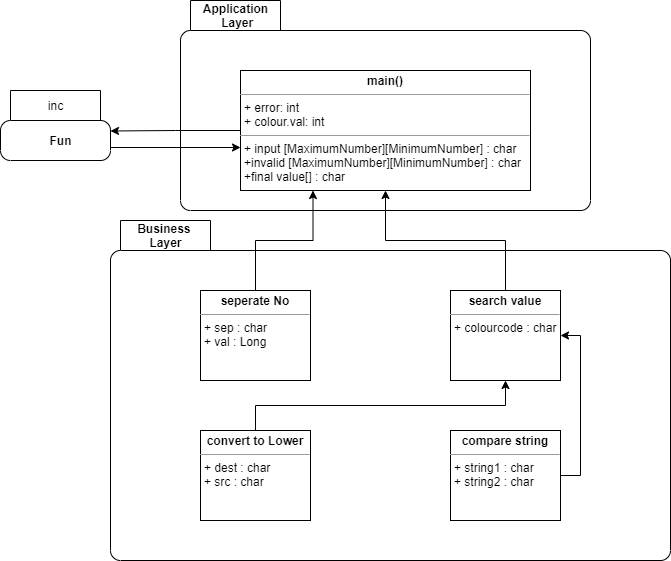

The diagram above was exported from draw.io. Its source (the exported page's mxGraphModel, read from the mxfile embedded in the PNG):
<mxGraphModel dx="1038" dy="491" grid="1" gridSize="10" guides="1" tooltips="1" connect="1" arrows="1" fold="1" page="1" pageScale="1" pageWidth="850" pageHeight="1100" math="0" shadow="0">
  <root>
    <mxCell id="-nsSX-XQ1YL0PuxGIiwT-0" />
    <mxCell id="-nsSX-XQ1YL0PuxGIiwT-1" parent="-nsSX-XQ1YL0PuxGIiwT-0" />
    <mxCell id="-nsSX-XQ1YL0PuxGIiwT-50" value="&lt;b&gt;Application&lt;br&gt;&amp;nbsp;Layer&lt;/b&gt;" style="shape=folder;align=center;verticalAlign=middle;fontStyle=0;tabWidth=100;tabHeight=30;tabPosition=left;html=1;boundedLbl=1;labelInHeader=1;rounded=1;absoluteArcSize=1;arcSize=10;shadow=0;sketch=0;strokeColor=#000000;strokeWidth=1;gradientColor=none;" vertex="1" parent="-nsSX-XQ1YL0PuxGIiwT-1">
      <mxGeometry x="190" y="10" width="410" height="210" as="geometry" />
    </mxCell>
    <mxCell id="-nsSX-XQ1YL0PuxGIiwT-49" value="&lt;b&gt;Business &lt;br&gt;Layer&lt;/b&gt;" style="shape=folder;align=center;verticalAlign=middle;fontStyle=0;tabWidth=100;tabHeight=30;tabPosition=left;html=1;boundedLbl=1;labelInHeader=1;rounded=1;absoluteArcSize=1;arcSize=10;shadow=0;sketch=0;strokeColor=#000000;strokeWidth=1;gradientColor=none;" vertex="1" parent="-nsSX-XQ1YL0PuxGIiwT-1">
      <mxGeometry x="120" y="230" width="560" height="340" as="geometry" />
    </mxCell>
    <mxCell id="-nsSX-XQ1YL0PuxGIiwT-31" style="edgeStyle=orthogonalEdgeStyle;rounded=0;jumpStyle=none;jumpSize=0;orthogonalLoop=1;jettySize=auto;html=1;exitX=0;exitY=0;exitDx=80;exitDy=47;exitPerimeter=0;shadow=0;endArrow=classic;endFill=1;" edge="1" parent="-nsSX-XQ1YL0PuxGIiwT-1">
      <mxGeometry relative="1" as="geometry">
        <mxPoint x="120" y="157" as="sourcePoint" />
        <mxPoint x="250" y="157" as="targetPoint" />
      </mxGeometry>
    </mxCell>
    <mxCell id="-nsSX-XQ1YL0PuxGIiwT-32" style="edgeStyle=orthogonalEdgeStyle;rounded=0;jumpStyle=none;jumpSize=0;orthogonalLoop=1;jettySize=auto;html=1;exitX=0;exitY=0.5;exitDx=0;exitDy=0;entryX=0;entryY=0;entryDx=80;entryDy=30.5;entryPerimeter=0;shadow=0;endArrow=classic;endFill=1;" edge="1" parent="-nsSX-XQ1YL0PuxGIiwT-1" source="-nsSX-XQ1YL0PuxGIiwT-5">
      <mxGeometry relative="1" as="geometry">
        <mxPoint x="120" y="140.5" as="targetPoint" />
      </mxGeometry>
    </mxCell>
    <mxCell id="-nsSX-XQ1YL0PuxGIiwT-5" value="&lt;p style=&quot;margin: 0px ; margin-top: 4px ; text-align: center&quot;&gt;&lt;b&gt;main()&lt;/b&gt;&lt;/p&gt;&lt;hr size=&quot;1&quot;&gt;&lt;p style=&quot;margin: 0px ; margin-left: 4px&quot;&gt;+ error: int&lt;/p&gt;&lt;p style=&quot;margin: 0px ; margin-left: 4px&quot;&gt;+ colour.val: int&lt;/p&gt;&lt;hr size=&quot;1&quot;&gt;&lt;p style=&quot;margin: 0px ; margin-left: 4px&quot;&gt;+ input [MaximumNumber][MinimumNumber] : char&lt;/p&gt;&lt;p style=&quot;margin: 0px ; margin-left: 4px&quot;&gt;+invalid [MaximumNumber][MinimumNumber] : char&lt;/p&gt;&lt;p style=&quot;margin: 0px ; margin-left: 4px&quot;&gt;+final value[] : char&lt;/p&gt;" style="verticalAlign=top;align=left;overflow=fill;fontSize=12;fontFamily=Helvetica;html=1;strokeColor=#000000;strokeWidth=1;gradientColor=none;" vertex="1" parent="-nsSX-XQ1YL0PuxGIiwT-1">
      <mxGeometry x="250" y="80" width="290" height="120" as="geometry" />
    </mxCell>
    <mxCell id="-nsSX-XQ1YL0PuxGIiwT-33" style="edgeStyle=orthogonalEdgeStyle;rounded=0;jumpStyle=none;jumpSize=0;orthogonalLoop=1;jettySize=auto;html=1;exitX=0.5;exitY=0;exitDx=0;exitDy=0;entryX=0.25;entryY=1;entryDx=0;entryDy=0;shadow=0;endArrow=classic;endFill=1;" edge="1" parent="-nsSX-XQ1YL0PuxGIiwT-1" source="-nsSX-XQ1YL0PuxGIiwT-16" target="-nsSX-XQ1YL0PuxGIiwT-5">
      <mxGeometry relative="1" as="geometry" />
    </mxCell>
    <mxCell id="-nsSX-XQ1YL0PuxGIiwT-16" value="&lt;p style=&quot;margin: 0px ; margin-top: 4px ; text-align: center&quot;&gt;&lt;b&gt;seperate No&lt;/b&gt;&lt;/p&gt;&lt;hr size=&quot;1&quot;&gt;&lt;p style=&quot;margin: 0px ; margin-left: 4px&quot;&gt;+ sep : char&lt;/p&gt;&lt;p style=&quot;margin: 0px ; margin-left: 4px&quot;&gt;+ val : Long&lt;/p&gt;&lt;p style=&quot;margin: 0px ; margin-left: 4px&quot;&gt;&lt;br&gt;&lt;/p&gt;" style="verticalAlign=top;align=left;overflow=fill;fontSize=12;fontFamily=Helvetica;html=1;strokeColor=#000000;strokeWidth=1;gradientColor=none;" vertex="1" parent="-nsSX-XQ1YL0PuxGIiwT-1">
      <mxGeometry x="210" y="300" width="110" height="90" as="geometry" />
    </mxCell>
    <mxCell id="-nsSX-XQ1YL0PuxGIiwT-34" style="edgeStyle=orthogonalEdgeStyle;rounded=0;jumpStyle=none;jumpSize=0;orthogonalLoop=1;jettySize=auto;html=1;exitX=0.5;exitY=0;exitDx=0;exitDy=0;entryX=0.5;entryY=1;entryDx=0;entryDy=0;shadow=0;endArrow=classic;endFill=1;" edge="1" parent="-nsSX-XQ1YL0PuxGIiwT-1" source="-nsSX-XQ1YL0PuxGIiwT-28" target="-nsSX-XQ1YL0PuxGIiwT-5">
      <mxGeometry relative="1" as="geometry" />
    </mxCell>
    <mxCell id="-nsSX-XQ1YL0PuxGIiwT-28" value="&lt;p style=&quot;margin: 0px ; margin-top: 4px ; text-align: center&quot;&gt;&lt;b&gt;search value&lt;/b&gt;&lt;/p&gt;&lt;hr size=&quot;1&quot;&gt;&lt;p style=&quot;margin: 0px ; margin-left: 4px&quot;&gt;+ colourcode : char&lt;/p&gt;&lt;p style=&quot;margin: 0px ; margin-left: 4px&quot;&gt;&lt;br&gt;&lt;/p&gt;" style="verticalAlign=top;align=left;overflow=fill;fontSize=12;fontFamily=Helvetica;html=1;strokeColor=#000000;strokeWidth=1;gradientColor=none;" vertex="1" parent="-nsSX-XQ1YL0PuxGIiwT-1">
      <mxGeometry x="460" y="300" width="110" height="90" as="geometry" />
    </mxCell>
    <mxCell id="-nsSX-XQ1YL0PuxGIiwT-35" style="edgeStyle=orthogonalEdgeStyle;rounded=0;jumpStyle=none;jumpSize=0;orthogonalLoop=1;jettySize=auto;html=1;exitX=0.5;exitY=0;exitDx=0;exitDy=0;entryX=0.5;entryY=1;entryDx=0;entryDy=0;shadow=0;endArrow=classic;endFill=1;" edge="1" parent="-nsSX-XQ1YL0PuxGIiwT-1" source="-nsSX-XQ1YL0PuxGIiwT-29" target="-nsSX-XQ1YL0PuxGIiwT-28">
      <mxGeometry relative="1" as="geometry" />
    </mxCell>
    <mxCell id="-nsSX-XQ1YL0PuxGIiwT-29" value="&lt;p style=&quot;margin: 0px ; margin-top: 4px ; text-align: center&quot;&gt;&lt;b&gt;convert to Lower&lt;/b&gt;&lt;/p&gt;&lt;hr size=&quot;1&quot;&gt;&lt;p style=&quot;margin: 0px ; margin-left: 4px&quot;&gt;+ dest : char&lt;/p&gt;&lt;p style=&quot;margin: 0px ; margin-left: 4px&quot;&gt;&lt;span&gt;+ src : char&lt;/span&gt;&lt;/p&gt;&lt;p style=&quot;margin: 0px ; margin-left: 4px&quot;&gt;&lt;br&gt;&lt;/p&gt;" style="verticalAlign=top;align=left;overflow=fill;fontSize=12;fontFamily=Helvetica;html=1;strokeColor=#000000;strokeWidth=1;gradientColor=none;" vertex="1" parent="-nsSX-XQ1YL0PuxGIiwT-1">
      <mxGeometry x="210" y="440" width="110" height="90" as="geometry" />
    </mxCell>
    <mxCell id="-nsSX-XQ1YL0PuxGIiwT-36" style="edgeStyle=orthogonalEdgeStyle;rounded=0;jumpStyle=none;jumpSize=0;orthogonalLoop=1;jettySize=auto;html=1;exitX=1;exitY=0.5;exitDx=0;exitDy=0;entryX=1;entryY=0.5;entryDx=0;entryDy=0;shadow=0;endArrow=classic;endFill=1;" edge="1" parent="-nsSX-XQ1YL0PuxGIiwT-1" source="-nsSX-XQ1YL0PuxGIiwT-30" target="-nsSX-XQ1YL0PuxGIiwT-28">
      <mxGeometry relative="1" as="geometry" />
    </mxCell>
    <mxCell id="-nsSX-XQ1YL0PuxGIiwT-30" value="&lt;p style=&quot;margin: 0px ; margin-top: 4px ; text-align: center&quot;&gt;&lt;b&gt;compare string&lt;/b&gt;&lt;/p&gt;&lt;hr size=&quot;1&quot;&gt;&lt;p style=&quot;margin: 0px ; margin-left: 4px&quot;&gt;+ string1 : char&lt;/p&gt;&lt;p style=&quot;margin: 0px ; margin-left: 4px&quot;&gt;&lt;span&gt;+ string2 : char&amp;nbsp;&lt;/span&gt;&lt;/p&gt;" style="verticalAlign=top;align=left;overflow=fill;fontSize=12;fontFamily=Helvetica;html=1;strokeColor=#000000;strokeWidth=1;gradientColor=none;" vertex="1" parent="-nsSX-XQ1YL0PuxGIiwT-1">
      <mxGeometry x="460" y="440" width="110" height="90" as="geometry" />
    </mxCell>
    <mxCell id="-nsSX-XQ1YL0PuxGIiwT-51" value="inc" style="shape=folder;align=center;verticalAlign=middle;fontStyle=0;tabWidth=100;tabHeight=30;tabPosition=left;html=1;boundedLbl=1;labelInHeader=1;rounded=1;absoluteArcSize=1;arcSize=10;shadow=0;sketch=0;strokeColor=#000000;strokeWidth=1;gradientColor=none;" vertex="1" parent="-nsSX-XQ1YL0PuxGIiwT-1">
      <mxGeometry x="10" y="100" width="110" height="70" as="geometry" />
    </mxCell>
    <mxCell id="-nsSX-XQ1YL0PuxGIiwT-52" value="&lt;b&gt;Fun&lt;/b&gt;" style="text;html=1;align=center;verticalAlign=middle;resizable=0;points=[];autosize=1;strokeColor=none;" vertex="1" parent="-nsSX-XQ1YL0PuxGIiwT-1">
      <mxGeometry x="50" y="140" width="40" height="20" as="geometry" />
    </mxCell>
  </root>
</mxGraphModel>